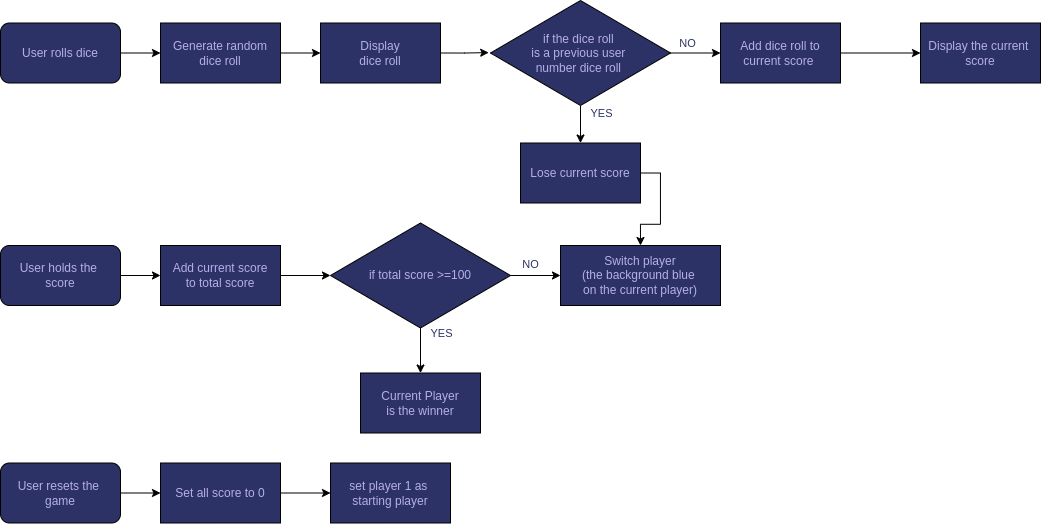

The diagram above was exported from draw.io. Its source (the exported page's mxGraphModel, read from the mxfile embedded in the PNG):
<mxGraphModel dx="1509" dy="869" grid="1" gridSize="10" guides="1" tooltips="1" connect="1" arrows="1" fold="1" page="1" pageScale="1" pageWidth="1500" pageHeight="800" math="0" shadow="0">
  <root>
    <mxCell id="0" />
    <mxCell id="1" parent="0" />
    <mxCell id="IN_TdyVjokmHWaExAJc6-10" style="edgeStyle=orthogonalEdgeStyle;rounded=0;orthogonalLoop=1;jettySize=auto;html=1;exitX=1;exitY=0.5;exitDx=0;exitDy=0;entryX=0;entryY=0.5;entryDx=0;entryDy=0;labelBackgroundColor=none;fontColor=#2D3266;" edge="1" parent="1" source="IN_TdyVjokmHWaExAJc6-2" target="IN_TdyVjokmHWaExAJc6-5">
      <mxGeometry relative="1" as="geometry" />
    </mxCell>
    <mxCell id="IN_TdyVjokmHWaExAJc6-2" value="User rolls dice" style="rounded=1;whiteSpace=wrap;html=1;labelBackgroundColor=none;fontColor=#b4aeeb;fillColor=#2D3266;" vertex="1" parent="1">
      <mxGeometry x="230" y="161.5" width="120" height="60" as="geometry" />
    </mxCell>
    <mxCell id="IN_TdyVjokmHWaExAJc6-34" style="edgeStyle=orthogonalEdgeStyle;rounded=0;orthogonalLoop=1;jettySize=auto;html=1;exitX=1;exitY=0.5;exitDx=0;exitDy=0;entryX=0;entryY=0.5;entryDx=0;entryDy=0;labelBackgroundColor=none;fontColor=#2D3266;" edge="1" parent="1" source="IN_TdyVjokmHWaExAJc6-3" target="IN_TdyVjokmHWaExAJc6-7">
      <mxGeometry relative="1" as="geometry" />
    </mxCell>
    <mxCell id="IN_TdyVjokmHWaExAJc6-3" value="User resets the&amp;nbsp;&lt;div&gt;game&lt;/div&gt;" style="rounded=1;whiteSpace=wrap;html=1;labelBackgroundColor=none;fontColor=#b4aeeb;fillColor=#2D3266;" vertex="1" parent="1">
      <mxGeometry x="230" y="601.5" width="120" height="60" as="geometry" />
    </mxCell>
    <mxCell id="IN_TdyVjokmHWaExAJc6-18" style="edgeStyle=orthogonalEdgeStyle;rounded=0;orthogonalLoop=1;jettySize=auto;html=1;exitX=1;exitY=0.5;exitDx=0;exitDy=0;entryX=0;entryY=0.5;entryDx=0;entryDy=0;labelBackgroundColor=none;fontColor=#2D3266;" edge="1" parent="1" source="IN_TdyVjokmHWaExAJc6-4" target="IN_TdyVjokmHWaExAJc6-6">
      <mxGeometry relative="1" as="geometry">
        <mxPoint x="350" y="414" as="sourcePoint" />
      </mxGeometry>
    </mxCell>
    <mxCell id="IN_TdyVjokmHWaExAJc6-4" value="User holds the&amp;nbsp;&lt;div&gt;score&lt;/div&gt;" style="rounded=1;whiteSpace=wrap;html=1;labelBackgroundColor=none;fontColor=#b4aeeb;fillColor=#2D3266;" vertex="1" parent="1">
      <mxGeometry x="230" y="384" width="120" height="60" as="geometry" />
    </mxCell>
    <mxCell id="IN_TdyVjokmHWaExAJc6-11" style="edgeStyle=orthogonalEdgeStyle;rounded=0;orthogonalLoop=1;jettySize=auto;html=1;exitX=1;exitY=0.5;exitDx=0;exitDy=0;entryX=0;entryY=0.5;entryDx=0;entryDy=0;labelBackgroundColor=none;fontColor=#2D3266;" edge="1" parent="1" source="IN_TdyVjokmHWaExAJc6-5" target="IN_TdyVjokmHWaExAJc6-8">
      <mxGeometry relative="1" as="geometry" />
    </mxCell>
    <mxCell id="IN_TdyVjokmHWaExAJc6-5" value="Generate random dice roll" style="rounded=0;whiteSpace=wrap;html=1;labelBackgroundColor=none;fontColor=#b4aeeb;fillColor=#2D3266;" vertex="1" parent="1">
      <mxGeometry x="390" y="161.5" width="120" height="60" as="geometry" />
    </mxCell>
    <mxCell id="IN_TdyVjokmHWaExAJc6-20" style="edgeStyle=orthogonalEdgeStyle;rounded=0;orthogonalLoop=1;jettySize=auto;html=1;exitX=1;exitY=0.5;exitDx=0;exitDy=0;entryX=0;entryY=0.5;entryDx=0;entryDy=0;labelBackgroundColor=none;fontColor=#2D3266;" edge="1" parent="1" source="IN_TdyVjokmHWaExAJc6-6" target="IN_TdyVjokmHWaExAJc6-19">
      <mxGeometry relative="1" as="geometry" />
    </mxCell>
    <mxCell id="IN_TdyVjokmHWaExAJc6-6" value="Add current score&lt;br&gt;to total score" style="rounded=0;whiteSpace=wrap;html=1;labelBackgroundColor=none;fontColor=#b4aeeb;fillColor=#2D3266;" vertex="1" parent="1">
      <mxGeometry x="390" y="384" width="120" height="60" as="geometry" />
    </mxCell>
    <mxCell id="IN_TdyVjokmHWaExAJc6-36" style="edgeStyle=orthogonalEdgeStyle;rounded=0;orthogonalLoop=1;jettySize=auto;html=1;exitX=1;exitY=0.5;exitDx=0;exitDy=0;entryX=0;entryY=0.5;entryDx=0;entryDy=0;labelBackgroundColor=none;fontColor=#2D3266;" edge="1" parent="1" source="IN_TdyVjokmHWaExAJc6-7" target="IN_TdyVjokmHWaExAJc6-35">
      <mxGeometry relative="1" as="geometry" />
    </mxCell>
    <mxCell id="IN_TdyVjokmHWaExAJc6-7" value="Set all score to 0" style="rounded=0;whiteSpace=wrap;html=1;labelBackgroundColor=none;fontColor=#b4aeeb;fillColor=#2D3266;" vertex="1" parent="1">
      <mxGeometry x="390" y="601.5" width="120" height="60" as="geometry" />
    </mxCell>
    <mxCell id="IN_TdyVjokmHWaExAJc6-8" value="Display&lt;div&gt;dice roll&lt;/div&gt;" style="rounded=0;whiteSpace=wrap;html=1;labelBackgroundColor=none;fontColor=#b4aeeb;fillColor=#2D3266;" vertex="1" parent="1">
      <mxGeometry x="550" y="161.5" width="120" height="60" as="geometry" />
    </mxCell>
    <mxCell id="IN_TdyVjokmHWaExAJc6-15" style="edgeStyle=orthogonalEdgeStyle;rounded=0;orthogonalLoop=1;jettySize=auto;html=1;exitX=1;exitY=0.5;exitDx=0;exitDy=0;entryX=0;entryY=0.5;entryDx=0;entryDy=0;labelBackgroundColor=none;fontColor=#2D3266;" edge="1" parent="1" source="IN_TdyVjokmHWaExAJc6-9" target="IN_TdyVjokmHWaExAJc6-14">
      <mxGeometry relative="1" as="geometry" />
    </mxCell>
    <mxCell id="IN_TdyVjokmHWaExAJc6-22" value="NO" style="edgeLabel;html=1;align=center;verticalAlign=middle;resizable=0;points=[];labelBackgroundColor=none;fontColor=#2D3266;" vertex="1" connectable="0" parent="IN_TdyVjokmHWaExAJc6-15">
      <mxGeometry x="-0.339" relative="1" as="geometry">
        <mxPoint y="-10" as="offset" />
      </mxGeometry>
    </mxCell>
    <mxCell id="IN_TdyVjokmHWaExAJc6-25" style="edgeStyle=orthogonalEdgeStyle;rounded=0;orthogonalLoop=1;jettySize=auto;html=1;exitX=0.5;exitY=1;exitDx=0;exitDy=0;entryX=0.5;entryY=0;entryDx=0;entryDy=0;labelBackgroundColor=none;fontColor=#2D3266;" edge="1" parent="1" source="IN_TdyVjokmHWaExAJc6-9" target="IN_TdyVjokmHWaExAJc6-24">
      <mxGeometry relative="1" as="geometry" />
    </mxCell>
    <mxCell id="IN_TdyVjokmHWaExAJc6-26" value="YES" style="edgeLabel;html=1;align=center;verticalAlign=middle;resizable=0;points=[];labelBackgroundColor=none;fontColor=#2D3266;" vertex="1" connectable="0" parent="IN_TdyVjokmHWaExAJc6-25">
      <mxGeometry x="0.0222" relative="1" as="geometry">
        <mxPoint x="20" y="-11" as="offset" />
      </mxGeometry>
    </mxCell>
    <mxCell id="IN_TdyVjokmHWaExAJc6-9" value="if the dice roll&amp;nbsp;&lt;div&gt;is a previous user&amp;nbsp;&lt;/div&gt;&lt;div&gt;number dice roll&amp;nbsp;&lt;/div&gt;" style="rhombus;whiteSpace=wrap;html=1;labelBackgroundColor=none;fontColor=#b4aeeb;fillColor=#2D3266;" vertex="1" parent="1">
      <mxGeometry x="720" y="139" width="180" height="105" as="geometry" />
    </mxCell>
    <mxCell id="IN_TdyVjokmHWaExAJc6-12" style="edgeStyle=orthogonalEdgeStyle;rounded=0;orthogonalLoop=1;jettySize=auto;html=1;exitX=1;exitY=0.5;exitDx=0;exitDy=0;entryX=-0.01;entryY=0.496;entryDx=0;entryDy=0;entryPerimeter=0;labelBackgroundColor=none;fontColor=#2D3266;" edge="1" parent="1" source="IN_TdyVjokmHWaExAJc6-8" target="IN_TdyVjokmHWaExAJc6-9">
      <mxGeometry relative="1" as="geometry" />
    </mxCell>
    <mxCell id="IN_TdyVjokmHWaExAJc6-17" style="edgeStyle=orthogonalEdgeStyle;rounded=0;orthogonalLoop=1;jettySize=auto;html=1;exitX=1;exitY=0.5;exitDx=0;exitDy=0;entryX=0;entryY=0.5;entryDx=0;entryDy=0;labelBackgroundColor=none;fontColor=#2D3266;" edge="1" parent="1" source="IN_TdyVjokmHWaExAJc6-14" target="IN_TdyVjokmHWaExAJc6-16">
      <mxGeometry relative="1" as="geometry" />
    </mxCell>
    <mxCell id="IN_TdyVjokmHWaExAJc6-14" value="Add dice roll to&lt;div&gt;current score&amp;nbsp;&lt;/div&gt;" style="rounded=0;whiteSpace=wrap;html=1;labelBackgroundColor=none;fontColor=#b4aeeb;fillColor=#2D3266;" vertex="1" parent="1">
      <mxGeometry x="950" y="161.5" width="120" height="60" as="geometry" />
    </mxCell>
    <mxCell id="IN_TdyVjokmHWaExAJc6-16" value="Display the current&amp;nbsp;&lt;br&gt;score" style="rounded=0;whiteSpace=wrap;html=1;labelBackgroundColor=none;fontColor=#b4aeeb;fillColor=#2D3266;" vertex="1" parent="1">
      <mxGeometry x="1150" y="161.5" width="120" height="60" as="geometry" />
    </mxCell>
    <mxCell id="IN_TdyVjokmHWaExAJc6-29" style="edgeStyle=orthogonalEdgeStyle;rounded=0;orthogonalLoop=1;jettySize=auto;html=1;exitX=1;exitY=0.5;exitDx=0;exitDy=0;entryX=0;entryY=0.5;entryDx=0;entryDy=0;labelBackgroundColor=none;fontColor=#2D3266;" edge="1" parent="1" source="IN_TdyVjokmHWaExAJc6-19" target="IN_TdyVjokmHWaExAJc6-21">
      <mxGeometry relative="1" as="geometry" />
    </mxCell>
    <mxCell id="IN_TdyVjokmHWaExAJc6-30" value="NO" style="edgeLabel;html=1;align=center;verticalAlign=middle;resizable=0;points=[];labelBackgroundColor=none;fontColor=#2D3266;" vertex="1" connectable="0" parent="IN_TdyVjokmHWaExAJc6-29">
      <mxGeometry x="-0.339" y="1" relative="1" as="geometry">
        <mxPoint x="3" y="-11" as="offset" />
      </mxGeometry>
    </mxCell>
    <mxCell id="IN_TdyVjokmHWaExAJc6-32" style="edgeStyle=orthogonalEdgeStyle;rounded=0;orthogonalLoop=1;jettySize=auto;html=1;exitX=0.5;exitY=1;exitDx=0;exitDy=0;entryX=0.5;entryY=0;entryDx=0;entryDy=0;labelBackgroundColor=none;fontColor=#2D3266;" edge="1" parent="1" source="IN_TdyVjokmHWaExAJc6-19" target="IN_TdyVjokmHWaExAJc6-31">
      <mxGeometry relative="1" as="geometry" />
    </mxCell>
    <mxCell id="IN_TdyVjokmHWaExAJc6-33" value="YES" style="edgeLabel;html=1;align=center;verticalAlign=middle;resizable=0;points=[];labelBackgroundColor=none;fontColor=#2D3266;" vertex="1" connectable="0" parent="IN_TdyVjokmHWaExAJc6-32">
      <mxGeometry x="-0.1954" y="2" relative="1" as="geometry">
        <mxPoint x="18" y="-13" as="offset" />
      </mxGeometry>
    </mxCell>
    <mxCell id="IN_TdyVjokmHWaExAJc6-19" value="if total score &amp;gt;=100" style="rhombus;whiteSpace=wrap;html=1;labelBackgroundColor=none;fontColor=#b4aeeb;fillColor=#2D3266;" vertex="1" parent="1">
      <mxGeometry x="560" y="361.5" width="180" height="105" as="geometry" />
    </mxCell>
    <mxCell id="IN_TdyVjokmHWaExAJc6-21" value="Switch player&lt;br&gt;(the background blue&amp;nbsp;&lt;br&gt;on the current player)" style="rounded=0;whiteSpace=wrap;html=1;labelBackgroundColor=none;fontColor=#b4aeeb;fillColor=#2D3266;" vertex="1" parent="1">
      <mxGeometry x="790" y="384" width="160" height="60" as="geometry" />
    </mxCell>
    <mxCell id="IN_TdyVjokmHWaExAJc6-24" value="Lose current score" style="rounded=0;whiteSpace=wrap;html=1;labelBackgroundColor=none;fontColor=#b4aeeb;fillColor=#2D3266;" vertex="1" parent="1">
      <mxGeometry x="750" y="281.5" width="120" height="60" as="geometry" />
    </mxCell>
    <mxCell id="IN_TdyVjokmHWaExAJc6-28" style="edgeStyle=orthogonalEdgeStyle;rounded=0;orthogonalLoop=1;jettySize=auto;html=1;exitX=1;exitY=0.5;exitDx=0;exitDy=0;entryX=0.5;entryY=0;entryDx=0;entryDy=0;labelBackgroundColor=none;fontColor=#2D3266;" edge="1" parent="1" source="IN_TdyVjokmHWaExAJc6-24" target="IN_TdyVjokmHWaExAJc6-21">
      <mxGeometry relative="1" as="geometry" />
    </mxCell>
    <mxCell id="IN_TdyVjokmHWaExAJc6-31" value="Current Player&lt;br&gt;is the winner" style="rounded=0;whiteSpace=wrap;html=1;labelBackgroundColor=none;fontColor=#b4aeeb;fillColor=#2D3266;" vertex="1" parent="1">
      <mxGeometry x="590" y="511.5" width="120" height="60" as="geometry" />
    </mxCell>
    <mxCell id="IN_TdyVjokmHWaExAJc6-35" value="set player 1 as&amp;nbsp;&lt;br&gt;starting player" style="rounded=0;whiteSpace=wrap;html=1;labelBackgroundColor=none;fontColor=#b4aeeb;fillColor=#2D3266;" vertex="1" parent="1">
      <mxGeometry x="560" y="601.5" width="120" height="60" as="geometry" />
    </mxCell>
  </root>
</mxGraphModel>